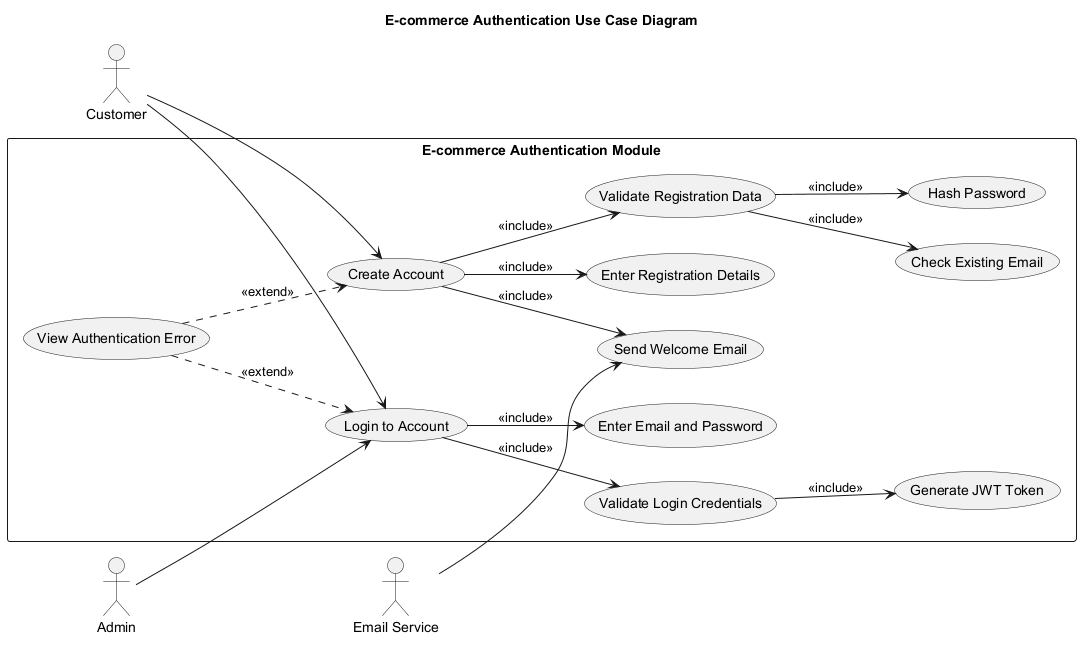

The diagram above was rendered by PlantUML. Its source (embedded in the PNG):
@startuml
title E-commerce Authentication Use Case Diagram

left to right direction

' =========================
' Actors
' =========================
actor "Customer" as Customer
actor "Admin" as Admin
actor "Email Service" as EmailService

' =========================
' System Boundary
' =========================
rectangle "E-commerce Authentication Module" {

  ' Signup Feature
  usecase "Create Account" as UC_Signup
  usecase "Enter Registration Details" as UC_EnterDetails
  usecase "Validate Registration Data" as UC_ValidateSignup
  usecase "Check Existing Email" as UC_CheckEmail
  usecase "Hash Password" as UC_HashPassword
  usecase "Send Welcome Email" as UC_WelcomeEmail

  ' Login Feature
  usecase "Login to Account" as UC_Login
  usecase "Enter Email and Password" as UC_EnterLogin
  usecase "Validate Login Credentials" as UC_ValidateLogin
  usecase "Generate JWT Token" as UC_GenerateToken
  usecase "View Authentication Error" as UC_AuthError
}

' =========================
' Actor Associations
' =========================
Customer --> UC_Signup
Customer --> UC_Login

Admin --> UC_Login

EmailService --> UC_WelcomeEmail

' =========================
' Include Relationships
' Include means mandatory/reused behavior.
' =========================
UC_Signup --> UC_EnterDetails : <<include>>
UC_Signup --> UC_ValidateSignup : <<include>>
UC_ValidateSignup --> UC_CheckEmail : <<include>>
UC_ValidateSignup --> UC_HashPassword : <<include>>
UC_Signup --> UC_WelcomeEmail : <<include>>

UC_Login --> UC_EnterLogin : <<include>>
UC_Login --> UC_ValidateLogin : <<include>>
UC_ValidateLogin --> UC_GenerateToken : <<include>>

' =========================
' Extend Relationships
' Extend means optional/conditional behavior.
' =========================
UC_AuthError ..> UC_Login : <<extend>>
UC_AuthError ..> UC_Signup : <<extend>>

@enduml